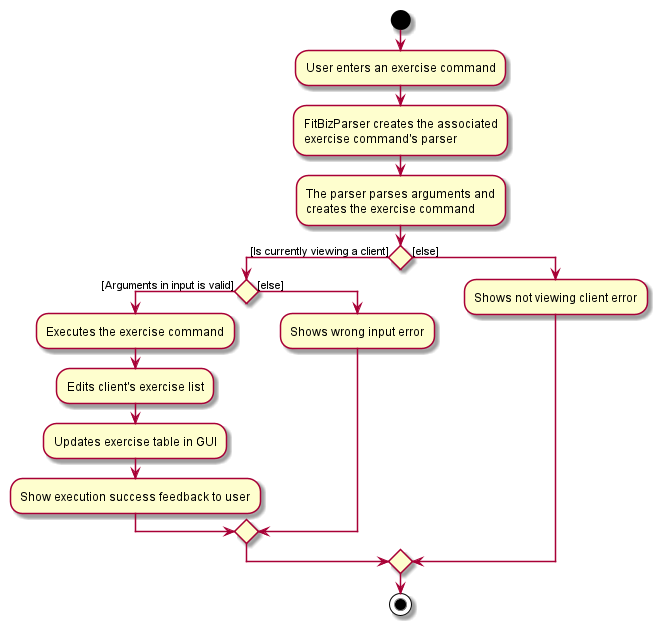

The diagram above was rendered by PlantUML. Its source (embedded in the PNG):
@startuml ExerciseCommandActivityDiagram
start


:User enters an exercise command;
:FitBizParser creates the associated
exercise command's parser;
:The parser parses arguments and 
creates the exercise command;


if () then ([Is currently viewing a client])
    if () then ([Arguments in input is valid])
        :Executes the exercise command;
        :Edits client's exercise list;
        :Updates exercise table in GUI;
        :Show execution success feedback to user;
    else ([else])
        :Shows wrong input error;
    endif
else ([else])
    :Shows not viewing client error;
endif

stop
@enduml